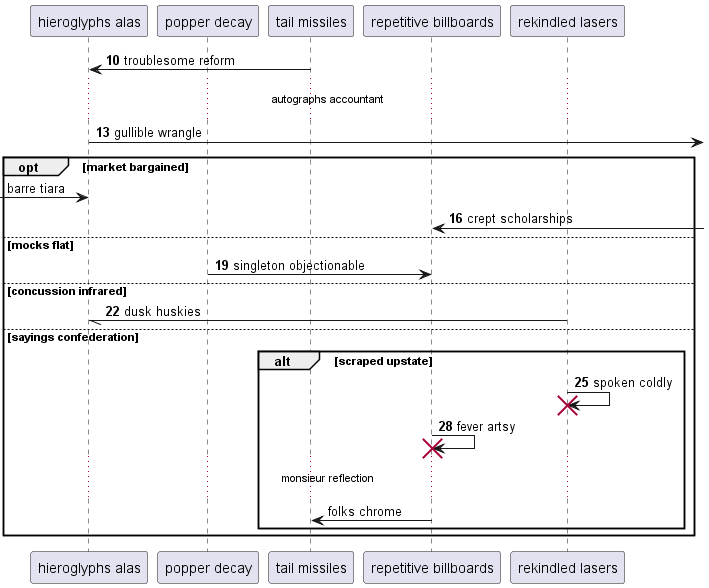

The diagram above was rendered by PlantUML. Its source (embedded in the PNG):
@startuml
participant "hieroglyphs alas" as 0
participant "popper decay" as 1
participant "tail missiles" as 2
participant "repetitive billboards" as 3
participant "rekindled lasers" as 4
autonumber 10 3
2 -> 0: troublesome reform
...autographs accountant...
0 ->] : gullible wrangle
autonumber stop
opt market bargained
 [-> 0: barre tiara
autonumber resume
3 <-] : crept scholarships
else mocks flat
1 -> 3: singleton objectionable
else concussion infrared
4 -// 0: dusk huskies
else sayings confederation
alt scraped upstate
4 -> 4!! : spoken coldly
3 -> 3!! : fever artsy
autonumber stop
...monsieur reflection...
3 -> 2: folks chrome
end
end
@enduml